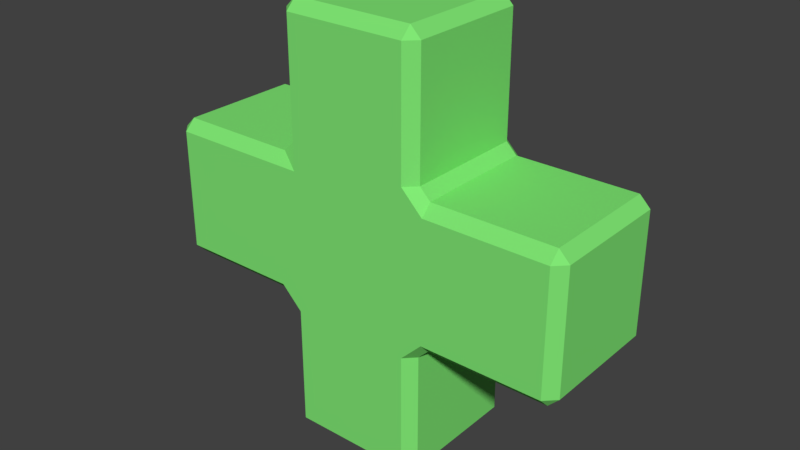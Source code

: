 # Source: stamina_bonus.blend  (saved by Blender 2.78.0; exported with 4.5.12 LTS)
import bpy
from mathutils import Matrix  # noqa: F401  (used for matrix-valued properties, if any)

bpy.ops.wm.read_factory_settings(use_empty=True)
scene = bpy.context.scene
scene.name = 'Scene'

# ---- collections
col_collection_1 = bpy.data.collections.new('Collection 1'); scene.collection.children.link(col_collection_1)

# ---- materials (node trees are filled in below, after node groups)
mat_material = bpy.data.materials.new('Material')
mat_material.alpha_threshold = 0.0
mat_material.use_transparent_shadow = False
mat_material.diffuse_color = (0.2174, 0.8, 0.1766, 1.0)
mat_material.specular_color = (0.06681, 0.06681, 0.06681)
mat_material.roughness = 0.5
mat_material.line_color = (0.0, 0.0, 0.0, 1.0)

# ---- material node trees

# ---- world
world_world = bpy.data.worlds.new('World'); scene.world = world_world
world_world.color = (0.05088, 0.05088, 0.05088)
world_world.use_sun_shadow = False
world_world.sun_shadow_jitter_overblur = 0.0
world_world.cycles.sampling_method = 'MANUAL'

# ---- meshes
me_cube = bpy.data.meshes.new('Cube')
me_cube.from_pydata([(0.3333, -0.3333, -1.0), (-0.3333, -0.3333, -1.0), (1.0, -0.3333, -0.3333), (1.0, -0.3333, 0.3333), (0.3333, 0.3333, -1.0), (-0.3333, 0.3333, -1.0), (1.0, 0.3333, -0.3333), (1.0, 0.3333, 0.3333), (-1.0, 0.3333, -0.3333), (-1.0, 0.3333, 0.3333), (-1.0, -0.3333, -0.3333), (-1.0, -0.3333, 0.3333), (0.3333, -0.3333, 1.0), (-0.3333, -0.3333, 1.0), (0.3333, 0.3333, 1.0), (-0.3333, 0.3333, 1.0), (0.3333, -0.3333, 0.3333), (-0.3333, -0.3333, 0.3333), (0.3333, -0.3333, -0.3333), (-0.3333, -0.3333, -0.3333), (0.3333, 0.3333, -0.3333), (-0.3333, 0.3333, -0.3333), (0.3333, 0.3333, 0.3333), (-0.3333, 0.3333, 0.3333)], [], [(9, 11, 17, 23), (4, 0, 1, 5), (23, 17, 13, 15), (17, 11, 10, 19), (21, 5, 1, 19), (12, 13, 17, 16), (3, 16, 18, 2), (16, 17, 19, 18), (3, 2, 6, 7), (18, 19, 1, 0), (20, 6, 2, 18), (21, 8, 9, 23), (20, 18, 0, 4), (4, 5, 21, 20), (6, 20, 22, 7), (20, 21, 23, 22), (8, 21, 19, 10), (22, 23, 15, 14), (8, 10, 11, 9), (22, 16, 3, 7), (22, 14, 12, 16), (13, 12, 14, 15)])
me_cube.materials.append(mat_material)
me_cube.use_remesh_preserve_volume = False
me_cube.use_remesh_preserve_attributes = False
me_cube.use_mirror_vertex_groups = False
me_cube.update()

# ---- objects
ob_stamina = bpy.data.objects.new('Stamina', me_cube)

# ---- transforms, parenting, visibility, modifiers, constraints
ob_stamina.location = (0.0, 0.0, 0.0)
ob_stamina.lock_rotations_4d = False
ob_stamina.empty_display_type = 'ARROWS'
ob_stamina.lineart.crease_threshold = 0.0
_m = ob_stamina.modifiers.new('Bevel', 'BEVEL')
_m.width = 0.05
_m.width_pct = 0.05
_m.limit_method = 'NONE'
_m.spread = 0.0

# ---- collection membership
col_collection_1.objects.link(ob_stamina)

# ---- scene / render settings (as saved in the file)
scene.frame_start = 1; scene.frame_end = 250; scene.frame_set(1)
scene.render.engine = 'BLENDER_EEVEE_NEXT'
scene.render.resolution_percentage = 50
scene.render.dither_intensity = 0.0
scene.cycles.use_denoising = False
scene.cycles.samples = 128
scene.cycles.sampling_pattern = 'TABULATED_SOBOL'
scene.cycles.light_sampling_threshold = 0.0
scene.cycles.use_adaptive_sampling = False
scene.cycles.use_light_tree = False
scene.cycles.blur_glossy = 0.0
scene.cycles.sample_clamp_indirect = 0.0
scene.view_settings.view_transform = 'Standard'
bpy.context.view_layer.update()

# ---- added for rendering (the .blend has no active camera and no usable light): camera, sun
cam_auto = bpy.data.cameras.new('AutoCamera')
cam_auto.lens = 50.0
cam_auto.sensor_width = 36.0
cam_auto.clip_end = 1000.0
ob_auto_camera = bpy.data.objects.new('AutoCamera', cam_auto)
scene.collection.objects.link(ob_auto_camera)
ob_auto_camera.location = (2.68864, -3.22637, 2.15091)
ob_auto_camera.rotation_euler = (1.09748, -7.21219e-08, 0.694738)
scene.camera = ob_auto_camera
light_auto_sun = bpy.data.lights.new('AutoSun', 'SUN')
light_auto_sun.energy = 3.0
light_auto_sun.angle = 0.0523599
ob_auto_sun = bpy.data.objects.new('AutoSun', light_auto_sun)
scene.collection.objects.link(ob_auto_sun)
ob_auto_sun.rotation_euler = (0.872665, 0.174533, 0.523599)
bpy.context.view_layer.update()
